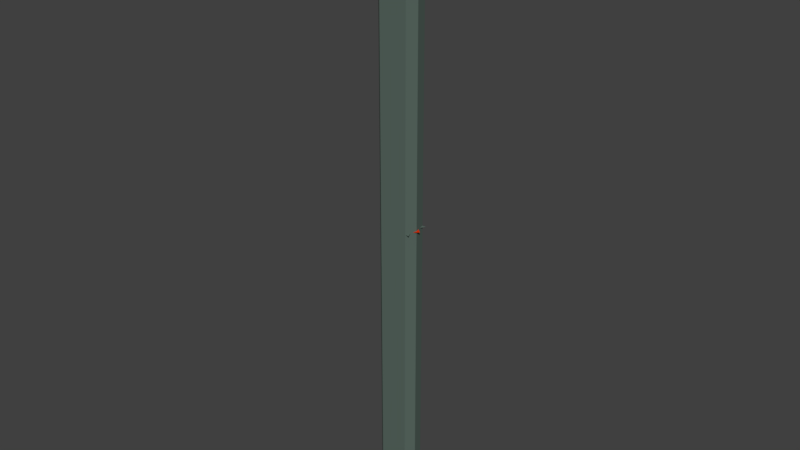 # Source: ship_small.blend  (saved by Blender 2.79.0; exported with 4.5.12 LTS)
import bpy
from mathutils import Matrix  # noqa: F401  (used for matrix-valued properties, if any)

bpy.ops.wm.read_factory_settings(use_empty=True)
scene = bpy.context.scene
scene.name = 'Scene'

# ---- collections
col_collection_1 = bpy.data.collections.new('Collection 1'); scene.collection.children.link(col_collection_1)

# ---- materials (node trees are filled in below, after node groups)
mat_ship = bpy.data.materials.new('Ship')
mat_ship.alpha_threshold = 0.0
mat_ship.use_transparent_shadow = False
mat_ship.diffuse_color = (0.1155, 0.1626, 0.1391, 1.0)
mat_ship.roughness = 0.5
mat_tail = bpy.data.materials.new('Tail')
mat_tail.alpha_threshold = 0.0
mat_tail.use_transparent_shadow = False
mat_tail.diffuse_color = (0.8, 0.04041, 0.001864, 1.0)
mat_tail.roughness = 0.5

# ---- material node trees

# ---- world
world_world = bpy.data.worlds.new('World'); scene.world = world_world
world_world.color = (0.05088, 0.05088, 0.05088)
world_world.use_sun_shadow = False
world_world.sun_shadow_jitter_overblur = 0.0
world_world.cycles.sampling_method = 'MANUAL'

# ---- meshes
me_plane_001 = bpy.data.meshes.new('Plane.001')
me_plane_001.from_pydata([(0.475, 0.2, -5.0), (0.475, -0.2, -5.0), (0.525, 0.0, -5.0), (-0.05, 0.12, -5.0), (-0.05, -0.12, -5.0), (-0.1625, -0.006, -5.0), (-0.1625, 0.006, -5.0), (0.475, 0.2, 5.0), (0.475, -0.2, 5.0), (0.525, 0.0, 5.0), (-0.05, 0.12, 5.0), (-0.05, -0.12, 5.0), (-0.1625, -0.006, 5.0), (-0.1625, 0.006, 5.0)], [], [(3, 6, 5, 4, 1, 2, 0), (10, 7, 9, 8, 11, 12, 13), (0, 2, 9, 7), (5, 6, 13, 12), (6, 3, 10, 13), (3, 0, 7, 10), (2, 1, 8, 9), (4, 5, 12, 11), (1, 4, 11, 8)])
_uv = me_plane_001.uv_layers.new(name='UVMap')
_uv.uv.foreach_set('vector', [0.0, 0.0, 0.0, 0.0, 0.0, 0.0, 0.0, 0.0, 0.0, 0.0, 0.0, 0.0, 0.0, 0.0, 0.0, 0.0, 0.0, 0.0, 0.0, 0.0, 0.0, 0.0, 0.0, 0.0, 0.0, 0.0, 0.0, 0.0, 0.0, 0.0, 0.0, 0.0, 0.0, 0.0, 0.0, 0.0, 0.0, 0.0, 0.0, 0.0, 0.0, 0.0, 0.0, 0.0, 0.0, 0.0, 0.0, 0.0, 0.0, 0.0, 0.0, 0.0, 0.0, 0.0, 0.0, 0.0, 0.0, 0.0, 0.0, 0.0, 0.0, 0.0, 0.0, 0.0, 0.0, 0.0, 0.0, 0.0, 0.0, 0.0, 0.0, 0.0, 0.0, 0.0, 0.0, 0.0, 0.0, 0.0, 0.0, 0.0, 0.0, 0.0, 0.0, 0.0])
me_plane_001.materials.append(mat_ship)
me_plane_001.materials.append(mat_tail)
me_plane_001.use_remesh_preserve_volume = False
me_plane_001.use_remesh_preserve_attributes = False
me_plane_001.use_mirror_vertex_groups = False
me_plane_001.update()
me_plane = bpy.data.meshes.new('Plane')
me_plane.from_pydata([(0.5361, 0.2, 3.497e-08), (0.5361, -0.2, -3.497e-08), (0.4861, 0.08333, 1.457e-08), (0.4861, -0.08333, -1.457e-08), (0.5861, 0.0, 0.0), (0.01111, 0.12, 2.098e-08), (0.01111, -0.12, -2.098e-08), (-0.1014, -0.006, -1.049e-09), (-0.1014, 0.006, 1.049e-09)], [], [(5, 0, 2, 3, 1, 6), (3, 2, 4), (8, 5, 6, 7)])
me_plane.polygons.foreach_set('material_index', [0, 1, 0])
_k = set([(2, 3)])
me_plane.attributes.new('sharp_edge', 'BOOLEAN', 'EDGE').data.foreach_set('value', [ (min(e.vertices), max(e.vertices)) in _k for e in me_plane.edges])
_uv = me_plane.uv_layers.new(name='UVMap')
_uv.uv.foreach_set('vector', [0.1765, 0.1256, 0.9999, 9.944e-05, 0.9215, 0.1831, 0.9215, 0.4445, 0.9999, 0.6274, 0.1765, 0.502, 9.944e-05, 0.6276, 0.2009, 0.795, 9.944e-05, 0.8318, 9.944e-05, 0.3044, 0.1765, 0.1256, 0.1765, 0.502, 9.944e-05, 0.3232])
me_plane.materials.append(mat_ship)
me_plane.materials.append(mat_tail)
me_plane.use_remesh_preserve_volume = False
me_plane.use_remesh_preserve_attributes = False
me_plane.use_mirror_vertex_groups = False
me_plane.update()

# ---- objects
ob_small_ship_collider = bpy.data.objects.new('small ship collider', me_plane_001)
ob_small_ship = bpy.data.objects.new('small ship', me_plane)

# ---- transforms, parenting, visibility, modifiers, constraints
ob_small_ship_collider.location = (0.0, 0.0, 0.0)
ob_small_ship_collider.hide_viewport = True
ob_small_ship_collider.lineart.crease_threshold = 0.0
ob_small_ship.location = (0.0, 0.0, 0.0)
ob_small_ship.lineart.crease_threshold = 0.0

# ---- collection membership
col_collection_1.objects.link(ob_small_ship_collider)
col_collection_1.objects.link(ob_small_ship)

# ---- scene / render settings (as saved in the file)
scene.frame_start = 1; scene.frame_end = 250; scene.frame_set(1)
scene.render.engine = 'BLENDER_EEVEE_NEXT'
scene.render.resolution_percentage = 50
scene.render.dither_intensity = 0.0
scene.cycles.use_denoising = False
scene.cycles.samples = 128
scene.cycles.sampling_pattern = 'TABULATED_SOBOL'
scene.cycles.use_adaptive_sampling = False
scene.cycles.use_light_tree = False
scene.cycles.blur_glossy = 0.0
scene.cycles.sample_clamp_indirect = 0.0
scene.view_settings.view_transform = 'Standard'
bpy.context.view_layer.update()

# ---- added for rendering (the .blend has no active camera and no usable light): camera, sun
cam_auto = bpy.data.cameras.new('AutoCamera')
cam_auto.lens = 50.0
cam_auto.sensor_width = 36.0
cam_auto.clip_end = 1000.0
ob_auto_camera = bpy.data.objects.new('AutoCamera', cam_auto)
scene.collection.objects.link(ob_auto_camera)
ob_auto_camera.location = (9.49732, -11.1426, 7.42841)
ob_auto_camera.rotation_euler = (1.09748, -7.21219e-08, 0.694738)
scene.camera = ob_auto_camera
light_auto_sun = bpy.data.lights.new('AutoSun', 'SUN')
light_auto_sun.energy = 3.0
light_auto_sun.angle = 0.0523599
ob_auto_sun = bpy.data.objects.new('AutoSun', light_auto_sun)
scene.collection.objects.link(ob_auto_sun)
ob_auto_sun.rotation_euler = (0.872665, 0.174533, 0.523599)
bpy.context.view_layer.update()
